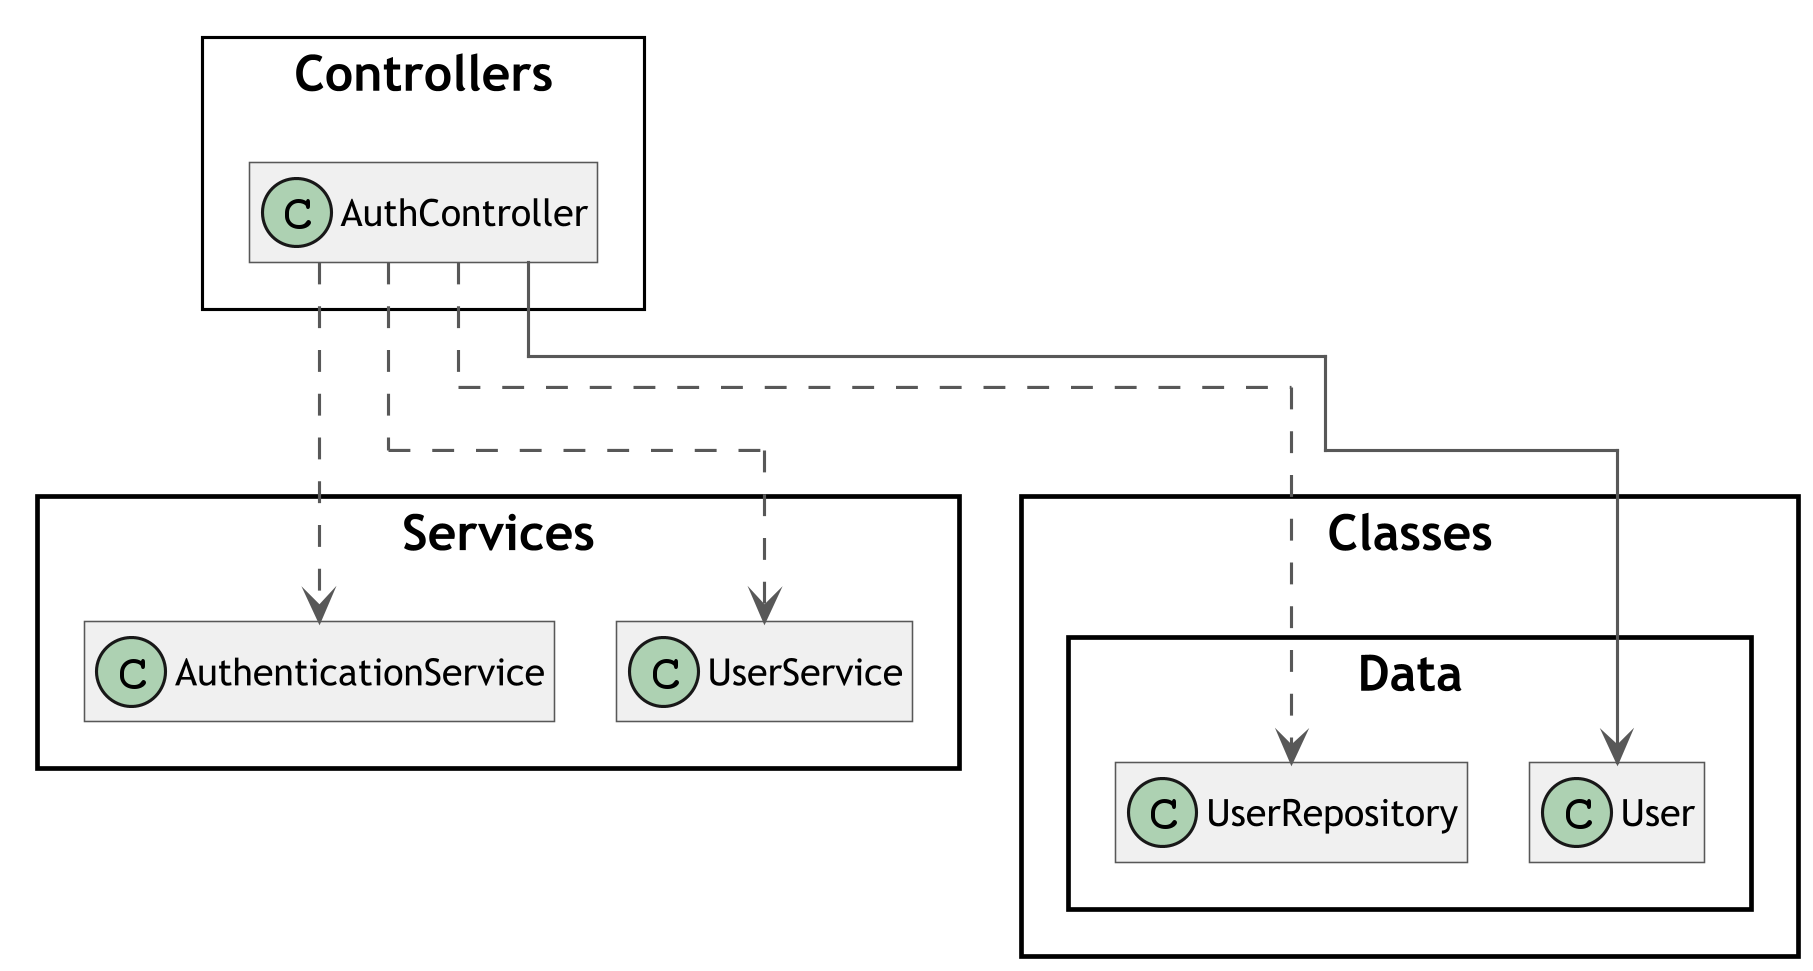

The diagram above was rendered by PlantUML. Its source (embedded in the PNG):
@startuml AuthController
skinparam classAttributeIconSize 0
skinparam classFontSize 16
skinparam classFontName Trebuchet MS
skinparam classBackgroundColor #F0F0F0
skinparam classBorderColor #585858
skinparam classArrowColor #585858
skinparam wrapWidth 400
skinparam RoundCorner 0
skinparam DefaultFontName Trebuchet MS
skinparam DefaultFontSize 16
skinparam ClassFontSize 16
skinparam TitleFontSize 20
skinparam ClassAttributeFontSize 12
skinparam ClassStereotypeFontSize 10
skinparam ArrowFontSize 10
skinparam Dpi 300
skinparam svgAntiAlias true
skinparam Linetype ortho
skinparam Nodesep 50
skinparam ranksep 75
skinparam groupInheritance 2
skinparam packageStyle Rectangle
!pragma layout elk

left to right direction

package Controllers <<Rectangle>> {
    class AuthController
}

AuthController ..> Services.AuthenticationService
AuthController ..> Classes.Data.UserRepository
AuthController ..> Services.UserService
AuthController --> Classes.Data.User

hide members
@enduml